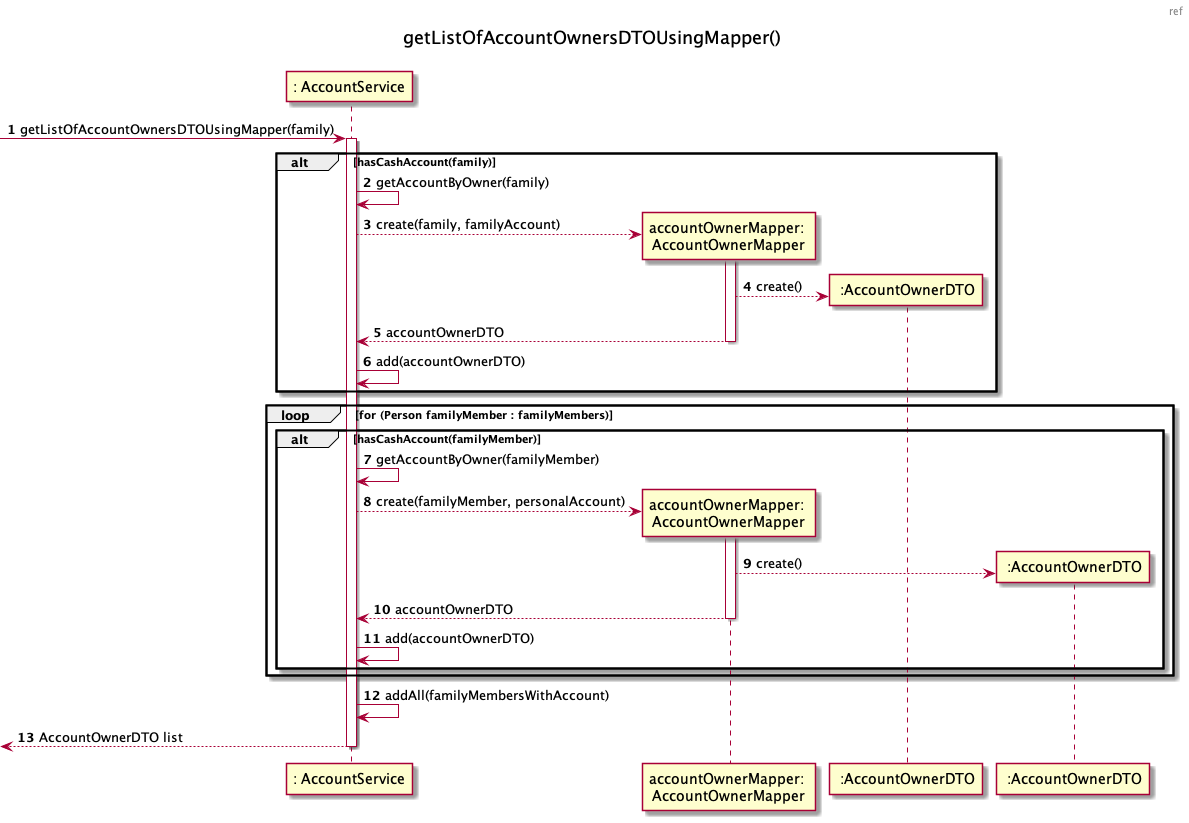

The diagram above was rendered by PlantUML. Its source (embedded in the PNG):
@startuml
autonumber
header ref
title getListOfAccountOwnersDTOUsingMapper()
participant ": AccountService" as CS
participant "accountOwnerMapper: \nAccountOwnerMapper" as AOM
participant " :AccountOwnerDTO" as DTO1
participant " :AccountOwnerDTO" as DTO2

[-> CS : getListOfAccountOwnersDTOUsingMapper(family)
activate CS

alt hasCashAccount(family)
CS -> CS : getAccountByOwner(family)
CS --> AOM** : create(family, familyAccount)
activate AOM
AOM --> DTO1** : create()
AOM --> CS: accountOwnerDTO
deactivate AOM
CS -> CS : add(accountOwnerDTO)

end

loop for (Person familyMember : familyMembers)
alt hasCashAccount(familyMember)
CS -> CS : getAccountByOwner(familyMember)
CS --> AOM** : create(familyMember, personalAccount)
activate AOM
AOM --> DTO2** : create()
AOM --> CS: accountOwnerDTO
deactivate AOM
CS -> CS : add(accountOwnerDTO)
end

end

CS -> CS : addAll(familyMembersWithAccount)

[<-- CS : AccountOwnerDTO list
deactivate CS 

@enduml